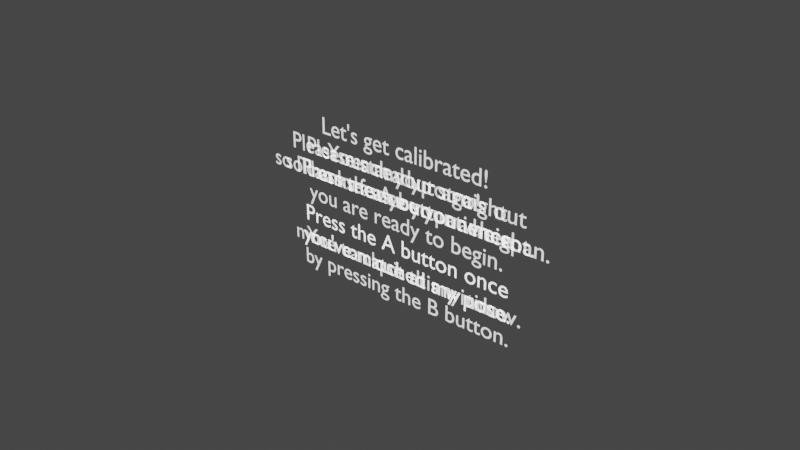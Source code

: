 # Source: text.blend  (saved by Blender 2.83.19; exported with 4.5.12 LTS)
import bpy
from mathutils import Matrix  # noqa: F401  (used for matrix-valued properties, if any)

bpy.ops.wm.read_factory_settings(use_empty=True)
scene = bpy.context.scene
scene.name = 'Scene'

# ---- collections
col_collection = bpy.data.collections.new('Collection'); scene.collection.children.link(col_collection)

# ---- materials (node trees are filled in below, after node groups)
mat_text = bpy.data.materials.new('text')
mat_text.use_transparent_shadow = False

# ---- material node trees
mat_text.use_nodes = True; mat_text.node_tree.nodes.clear()
_N = mat_text.node_tree.nodes; _L = mat_text.node_tree.links
n0 = _N.new('ShaderNodeBsdfPrincipled'); n0.name = 'Principled BSDF'; n0.location = (10, 300)
n0.distribution = 'GGX'
n0.subsurface_method = 'BURLEY'
n0.inputs[0].default_value = (1.0, 1.0, 1.0, 1.0)
n0.inputs[2].default_value = 1.0
n0.inputs[3].default_value = 1.45
n0.inputs[13].default_value = 0.0
n0.inputs[28].default_value = 1.0
n1 = _N.new('ShaderNodeOutputMaterial'); n1.name = 'Material Output'; n1.location = (300, 300)
_L.new(n0.outputs[0], n1.inputs[0])
n1.is_active_output = True

# ---- world
world_world = bpy.data.worlds.new('World'); scene.world = world_world
world_world.use_nodes = True; world_world.node_tree.nodes.clear()
_N = world_world.node_tree.nodes; _L = world_world.node_tree.links
n0 = _N.new('ShaderNodeOutputWorld'); n0.name = 'World Output'; n0.location = (300, 300)
n1 = _N.new('ShaderNodeBackground'); n1.name = 'Background'; n1.location = (10, 300)
n1.inputs[0].default_value = (0.05088, 0.05088, 0.05088, 1.0)
_L.new(n1.outputs[0], n0.inputs[0])
n0.is_active_output = True
world_world.color = (0.05088, 0.05088, 0.05088)
world_world.use_sun_shadow = False
world_world.sun_shadow_jitter_overblur = 0.0

# ---- curves / text
txt_text = bpy.data.curves.new('Text', 'FONT')
txt_text.dimensions = '2D'
txt_text.body = "Let's get calibrated!\n\nPress the A button when\nyou are ready to begin.\n\nYou can quit at any time\nby pressing the B button."
txt_text.materials.append(mat_text)
txt_text.use_path_clamp = True
txt_text.align_x = 'CENTER'
txt_text.align_y = 'CENTER'
txt_text_001 = bpy.data.curves.new('Text.001', 'FONT')
txt_text_001.dimensions = '2D'
txt_text_001.body = "Please stand up straight\nso I can measure your height.\n\nPress the A button once\nyou've matched my pose."
txt_text_001.materials.append(mat_text)
txt_text_001.use_path_clamp = True
txt_text_001.align_x = 'CENTER'
txt_text_001.align_y = 'CENTER'
txt_text_002 = bpy.data.curves.new('Text.002', 'FONT')
txt_text_002.dimensions = '2D'
txt_text_002.body = "Please reach your arms out\nso I can measure your arm span.\n\nPress the A button once\nyou've matched my pose."
txt_text_002.materials.append(mat_text)
txt_text_002.use_path_clamp = True
txt_text_002.align_x = 'CENTER'
txt_text_002.align_y = 'CENTER'
txt_text_003 = bpy.data.curves.new('Text.003', 'FONT')
txt_text_003.dimensions = '2D'
txt_text_003.body = 'Your ready to go!\nThanks for your patience.\n\nPress the A button once\nmore to close this window.'
txt_text_003.materials.append(mat_text)
txt_text_003.use_path_clamp = True
txt_text_003.align_x = 'CENTER'
txt_text_003.align_y = 'CENTER'

# ---- objects
ob_1_start = bpy.data.objects.new('1_start', txt_text)
ob_standup = bpy.data.objects.new('?_standup', txt_text_001)
ob_2_tpose = bpy.data.objects.new('2_tpose', txt_text_002)
ob_3_finish = bpy.data.objects.new('3_finish', txt_text_003)

# ---- transforms, parenting, visibility, modifiers, constraints
ob_1_start.location = (0.0, 0.0, 0.0)
ob_1_start.rotation_euler = (1.571, -0.0, 0.0)
ob_1_start.lineart.crease_threshold = 0.0
ob_standup.location = (0.0, 0.0, 0.0)
ob_standup.rotation_euler = (1.571, -0.0, 0.0)
ob_standup.lineart.crease_threshold = 0.0
ob_2_tpose.location = (0.0, 0.0, 0.0)
ob_2_tpose.rotation_euler = (1.571, -0.0, 0.0)
ob_2_tpose.lineart.crease_threshold = 0.0
ob_3_finish.location = (0.0, 0.0, 0.0)
ob_3_finish.rotation_euler = (1.571, -0.0, 0.0)
ob_3_finish.lineart.crease_threshold = 0.0

# ---- collection membership
col_collection.objects.link(ob_1_start)
col_collection.objects.link(ob_standup)
col_collection.objects.link(ob_2_tpose)
col_collection.objects.link(ob_3_finish)

# ---- scene / render settings (as saved in the file)
scene.frame_start = 1; scene.frame_end = 250; scene.frame_set(1)
scene.render.engine = 'BLENDER_EEVEE_NEXT'
scene.cycles.use_denoising = False
scene.cycles.samples = 128
scene.cycles.sampling_pattern = 'TABULATED_SOBOL'
scene.cycles.use_adaptive_sampling = False
scene.cycles.use_light_tree = False
scene.view_settings.view_transform = 'Filmic'
bpy.context.view_layer.update()

# ---- added for rendering (the .blend has no active camera): camera
cam_auto = bpy.data.cameras.new('AutoCamera')
cam_auto.lens = 50.0
cam_auto.sensor_width = 36.0
cam_auto.clip_end = 1000.0
ob_auto_camera = bpy.data.objects.new('AutoCamera', cam_auto)
scene.collection.objects.link(ob_auto_camera)
ob_auto_camera.location = (23.6841, -28.4509, 18.9873)
ob_auto_camera.rotation_euler = (1.09748, -7.21219e-08, 0.694738)
scene.camera = ob_auto_camera
bpy.context.view_layer.update()
